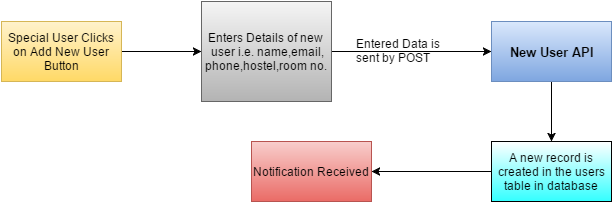

The diagram above was exported from draw.io. Its source (the exported page's mxGraphModel, read from the mxfile embedded in the PNG):
<mxGraphModel dx="880" dy="486" grid="1" gridSize="10" guides="1" tooltips="1" connect="1" arrows="1" fold="1" page="1" pageScale="1" pageWidth="826" pageHeight="1169" background="#ffffff" math="0">
  <root>
    <mxCell id="0" />
    <mxCell id="1" parent="0" />
    <mxCell id="3f9000b5e8a74b01-4" value="" style="edgeStyle=none;rounded=0;html=1;jettySize=auto;orthogonalLoop=1;" edge="1" parent="1" source="3f9000b5e8a74b01-1" target="3f9000b5e8a74b01-3">
      <mxGeometry relative="1" as="geometry" />
    </mxCell>
    <mxCell id="3f9000b5e8a74b01-1" value="Special User Clicks on Add New User Button" style="whiteSpace=wrap;html=1;plain-yellow" vertex="1" parent="1">
      <mxGeometry x="60" y="120" width="120" height="60" as="geometry" />
    </mxCell>
    <mxCell id="3f9000b5e8a74b01-15" value="" style="edgeStyle=none;rounded=0;html=1;jettySize=auto;orthogonalLoop=1;entryX=0;entryY=0.5;" edge="1" parent="1" source="3f9000b5e8a74b01-3" target="3f9000b5e8a74b01-5">
      <mxGeometry relative="1" as="geometry" />
    </mxCell>
    <mxCell id="3f9000b5e8a74b01-3" value="Enters Details of new&amp;nbsp;&lt;div&gt;user&lt;span style=&quot;line-height: 1.2&quot;&gt;&amp;nbsp;i.e. name,email,&lt;/span&gt;&lt;/div&gt;&lt;div&gt;&lt;span style=&quot;line-height: 1.2&quot;&gt;phone,hostel,room no.&amp;nbsp;&lt;/span&gt;&lt;/div&gt;" style="whiteSpace=wrap;html=1;plain-gray" vertex="1" parent="1">
      <mxGeometry x="260" y="100" width="130" height="100" as="geometry" />
    </mxCell>
    <mxCell id="3f9000b5e8a74b01-19" value="" style="edgeStyle=none;rounded=0;html=1;jettySize=auto;orthogonalLoop=1;" edge="1" parent="1" source="3f9000b5e8a74b01-5" target="3f9000b5e8a74b01-18">
      <mxGeometry relative="1" as="geometry" />
    </mxCell>
    <mxCell id="3f9000b5e8a74b01-5" value="&lt;b&gt;&lt;font style=&quot;font-size: 13px&quot;&gt;New User API&lt;/font&gt;&lt;/b&gt;" style="whiteSpace=wrap;html=1;plain-blue" vertex="1" parent="1">
      <mxGeometry x="550" y="120" width="120" height="60" as="geometry" />
    </mxCell>
    <mxCell id="3f9000b5e8a74b01-13" value="Entered Data is&amp;nbsp;&lt;div&gt;sent by POST&lt;/div&gt;" style="text;html=1;resizable=0;points=[];autosize=1;align=left;verticalAlign=top;spacingTop=-4;" vertex="1" parent="1">
      <mxGeometry x="413" y="135" width="100" height="30" as="geometry" />
    </mxCell>
    <mxCell id="3f9000b5e8a74b01-22" value="" style="edgeStyle=none;rounded=0;html=1;jettySize=auto;orthogonalLoop=1;entryX=1;entryY=0.5;" edge="1" parent="1" source="3f9000b5e8a74b01-18" target="3f9000b5e8a74b01-20">
      <mxGeometry relative="1" as="geometry">
        <mxPoint x="450" y="270" as="targetPoint" />
      </mxGeometry>
    </mxCell>
    <mxCell id="3f9000b5e8a74b01-18" value="A new record is created in the users table in database" style="whiteSpace=wrap;html=1;gradientColor=#33FFFF;" vertex="1" parent="1">
      <mxGeometry x="550" y="240" width="120" height="60" as="geometry" />
    </mxCell>
    <mxCell id="3f9000b5e8a74b01-20" value="Notification Received" style="whiteSpace=wrap;html=1;plain-red" vertex="1" parent="1">
      <mxGeometry x="310" y="240" width="120" height="60" as="geometry" />
    </mxCell>
  </root>
</mxGraphModel>